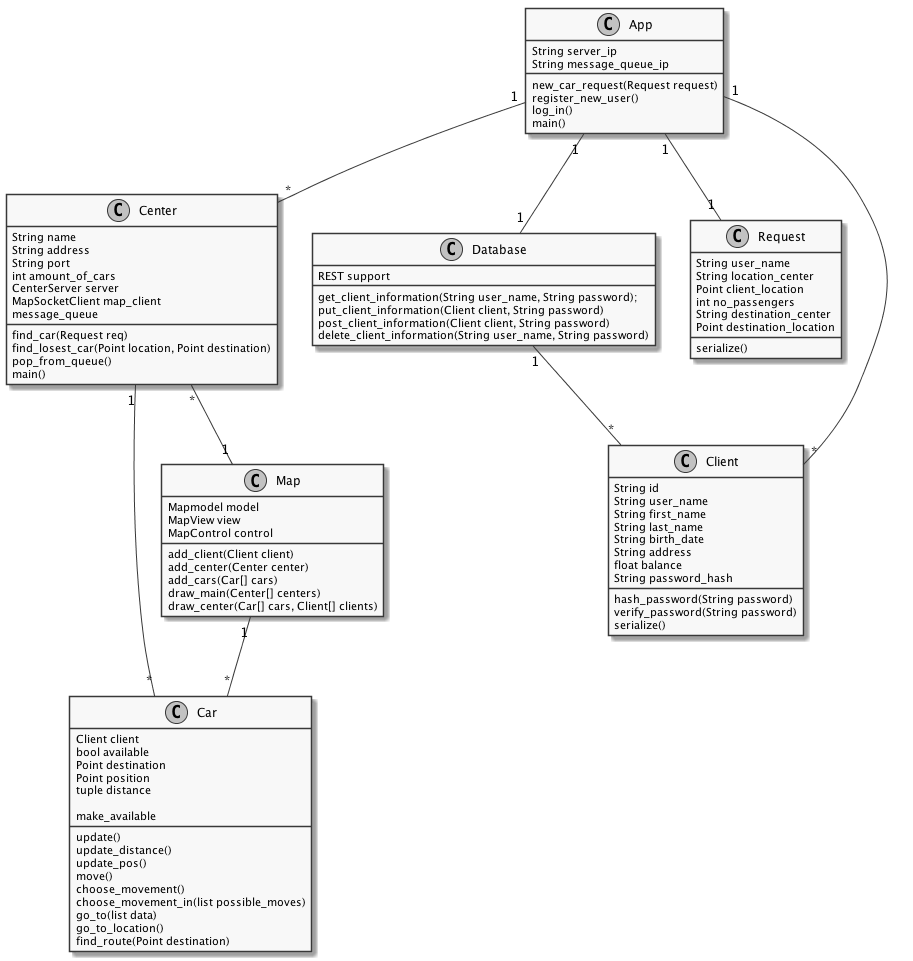

The diagram above was rendered by PlantUML. Its source (embedded in the PNG):
@startuml
skinparam {
  monochrome true
}

class Car {
  Client client
  bool available
  Point destination
  Point position
  tuple distance

  update()
  update_distance()
  update_pos()
  move()
  choose_movement()
  choose_movement_in(list possible_moves)
  go_to(list data)
  go_to_location()
  make_available
  find_route(Point destination)

}

class Center {
  String name
  String address
  String port
  int amount_of_cars
  CenterServer server
  MapSocketClient map_client
  message_queue

  find_car(Request req)
  find_losest_car(Point location, Point destination)
  pop_from_queue()
  main()

}

class Database {
  REST support
  get_client_information(String user_name, String password);
  put_client_information(Client client, String password)
  post_client_information(Client client, String password)
  delete_client_information(String user_name, String password)
}

class App {
  String server_ip
  String message_queue_ip

  new_car_request(Request request)
  register_new_user()
  log_in()
  main()
}

class Request {
  String user_name
  String location_center
  Point client_location
  int no_passengers
  String destination_center
  Point destination_location

  serialize()
}


class Client {
  String id
  String user_name
  String first_name
  String last_name
  String birth_date
  String address
  float balance
  String password_hash

  hash_password(String password)
  verify_password(String password)
  serialize()
}

class Map {
  Mapmodel model
  MapView view
  MapControl control

  add_client(Client client)
  add_center(Center center)
  add_cars(Car[] cars)
  draw_main(Center[] centers)
  draw_center(Car[] cars, Client[] clients)
}

App "1" -- "*" Client
App "1" -- "1" Request
App "1" -- "*" Center
Center "1" -- "*" Car
Center "*" -- "1" Map
Map "1" -- "*" Car
App "1" -- "1" Database
Database "1" -- "*" Client

@enduml